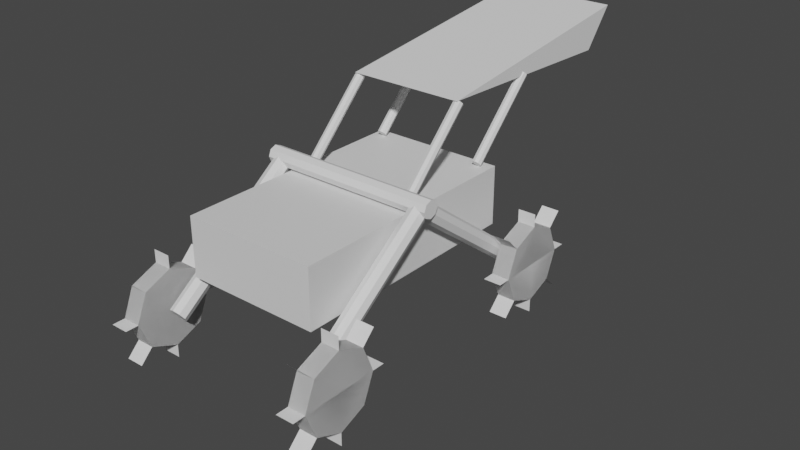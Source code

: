 # Source: lunabot.blend  (saved by Blender 3.6.11; exported with 4.5.12 LTS)
import bpy
from mathutils import Matrix  # noqa: F401  (used for matrix-valued properties, if any)

bpy.ops.wm.read_factory_settings(use_empty=True)
scene = bpy.context.scene
scene.name = 'Scene'

# ---- collections
col_collection = bpy.data.collections.new('Collection'); scene.collection.children.link(col_collection)
col_collection_2 = bpy.data.collections.new('Collection 2'); scene.collection.children.link(col_collection_2)

# ---- materials (node trees are filled in below, after node groups)
mat_material = bpy.data.materials.new('Material')
mat_material.alpha_threshold = 0.0
mat_material.use_transparent_shadow = False
mat_material.roughness = 0.5
mat_material.line_color = (0.0, 0.0, 0.0, 1.0)

# ---- material node trees
mat_material.use_nodes = True; mat_material.node_tree.nodes.clear()
_N = mat_material.node_tree.nodes; _L = mat_material.node_tree.links
n0 = _N.new('ShaderNodeOutputMaterial'); n0.name = 'Material Output'; n0.location = (300, 300)
n1 = _N.new('ShaderNodeBsdfPrincipled'); n1.name = 'Principled BSDF'; n1.location = (10, 300)
n1.distribution = 'GGX'
n1.subsurface_method = 'RANDOM_WALK_SKIN'
n1.inputs[3].default_value = 1.45
n1.inputs[27].default_value = (0.0, 0.0, 0.0, 1.0)
n1.inputs[28].default_value = 1.0
_L.new(n1.outputs[0], n0.inputs[0])
n0.is_active_output = True

# ---- world
world_world = bpy.data.worlds.new('World'); scene.world = world_world
world_world.use_nodes = True; world_world.node_tree.nodes.clear()
_N = world_world.node_tree.nodes; _L = world_world.node_tree.links
n0 = _N.new('ShaderNodeOutputWorld'); n0.name = 'World Output'; n0.location = (300, 300)
n1 = _N.new('ShaderNodeBackground'); n1.name = 'Background'; n1.location = (10, 300)
n1.inputs[0].default_value = (0.05088, 0.05088, 0.05088, 1.0)
_L.new(n1.outputs[0], n0.inputs[0])
n0.is_active_output = True
world_world.color = (0.05088, 0.05088, 0.05088)
world_world.use_sun_shadow = False
world_world.sun_shadow_jitter_overblur = 0.0

# ---- meshes
me_cube = bpy.data.meshes.new('Cube')
me_cube.from_pydata([(1.159, 2.087, 0.6685), (1.159, 2.087, -0.7634), (1.159, -2.087, 0.6685), (1.159, -2.087, -0.7634), (-1.159, 2.087, 0.6685), (-1.159, 2.087, -0.7634), (-1.159, -2.087, 0.6685), (-1.159, -2.087, -0.7634)], [], [(0, 4, 6, 2), (3, 2, 6, 7), (7, 6, 4, 5), (5, 1, 3, 7), (1, 0, 2, 3), (5, 4, 0, 1)])
_uv = me_cube.uv_layers.new(name='UVMap')
_uv.uv.foreach_set('vector', [0.625, 0.5, 0.875, 0.5, 0.875, 0.75, 0.625, 0.75, 0.375, 0.75, 0.625, 0.75, 0.625, 1.0, 0.375, 1.0, 0.375, 0.0, 0.625, 0.0, 0.625, 0.25, 0.375, 0.25, 0.125, 0.5, 0.375, 0.5, 0.375, 0.75, 0.125, 0.75, 0.375, 0.5, 0.625, 0.5, 0.625, 0.75, 0.375, 0.75, 0.375, 0.25, 0.625, 0.25, 0.625, 0.5, 0.375, 0.5])
me_cube.materials.append(mat_material)
me_cube.use_mirror_vertex_groups = False
me_cube.update()
me_cylinder = bpy.data.meshes.new('Cylinder')
me_cylinder.from_pydata([(0.0, 0.15, -1.0), (0.0, 0.15, 1.0), (0.1061, 0.1061, -1.0), (0.1061, 0.1061, 1.0), (0.15, 0.0, -1.0), (0.15, 0.0, 1.0), (0.1061, -0.1061, -1.0), (0.1061, -0.1061, 1.0), (0.0, -0.15, -1.0), (0.0, -0.15, 1.0), (-0.1061, -0.1061, -1.0), (-0.1061, -0.1061, 1.0), (-0.15, 0.0, -1.0), (-0.15, 0.0, 1.0), (-0.1061, 0.1061, -1.0), (-0.1061, 0.1061, 1.0)], [], [(0, 1, 3, 2), (2, 3, 5, 4), (4, 5, 7, 6), (6, 7, 9, 8), (8, 9, 11, 10), (10, 11, 13, 12), (3, 1, 15, 13, 11, 9, 7, 5), (12, 13, 15, 14), (14, 15, 1, 0), (0, 2, 4, 6, 8, 10, 12, 14)])
_uv = me_cylinder.uv_layers.new(name='UVMap')
_uv.uv.foreach_set('vector', [1.0, 0.5, 1.0, 1.0, 0.875, 1.0, 0.875, 0.5, 0.875, 0.5, 0.875, 1.0, 0.75, 1.0, 0.75, 0.5, 0.75, 0.5, 0.75, 1.0, 0.625, 1.0, 0.625, 0.5, 0.625, 0.5, 0.625, 1.0, 0.5, 1.0, 0.5, 0.5, 0.5, 0.5, 0.5, 1.0, 0.375, 1.0, 0.375, 0.5, 0.375, 0.5, 0.375, 1.0, 0.25, 1.0, 0.25, 0.5, 0.4197, 0.4197, 0.25, 0.49, 0.08029, 0.4197, 0.01, 0.25, 0.08029, 0.08029, 0.25, 0.01, 0.4197, 0.08029, 0.49, 0.25, 0.25, 0.5, 0.25, 1.0, 0.125, 1.0, 0.125, 0.5, 0.125, 0.5, 0.125, 1.0, 0.0, 1.0, 0.0, 0.5, 0.75, 0.49, 0.9197, 0.4197, 0.99, 0.25, 0.9197, 0.08029, 0.75, 0.01, 0.5803, 0.08029, 0.51, 0.25, 0.5803, 0.4197])
me_cylinder.update()
me_cylinder_001 = bpy.data.meshes.new('Cylinder.001')
me_cylinder_001.from_pydata([(0.0, 0.15, -1.0), (0.0, 0.15, 1.0), (0.1061, 0.1061, -1.0), (0.1061, 0.1061, 1.0), (0.15, 0.0, -1.0), (0.15, 0.0, 1.0), (0.1061, -0.1061, -1.0), (0.1061, -0.1061, 1.0), (0.0, -0.15, -1.0), (0.0, -0.15, 1.0), (-0.1061, -0.1061, -1.0), (-0.1061, -0.1061, 1.0), (-0.15, 0.0, -1.0), (-0.15, 0.0, 1.0), (-0.1061, 0.1061, -1.0), (-0.1061, 0.1061, 1.0)], [], [(0, 1, 3, 2), (2, 3, 5, 4), (4, 5, 7, 6), (6, 7, 9, 8), (8, 9, 11, 10), (10, 11, 13, 12), (3, 1, 15, 13, 11, 9, 7, 5), (12, 13, 15, 14), (14, 15, 1, 0), (0, 2, 4, 6, 8, 10, 12, 14)])
_uv = me_cylinder_001.uv_layers.new(name='UVMap')
_uv.uv.foreach_set('vector', [1.0, 0.5, 1.0, 1.0, 0.875, 1.0, 0.875, 0.5, 0.875, 0.5, 0.875, 1.0, 0.75, 1.0, 0.75, 0.5, 0.75, 0.5, 0.75, 1.0, 0.625, 1.0, 0.625, 0.5, 0.625, 0.5, 0.625, 1.0, 0.5, 1.0, 0.5, 0.5, 0.5, 0.5, 0.5, 1.0, 0.375, 1.0, 0.375, 0.5, 0.375, 0.5, 0.375, 1.0, 0.25, 1.0, 0.25, 0.5, 0.4197, 0.4197, 0.25, 0.49, 0.08029, 0.4197, 0.01, 0.25, 0.08029, 0.08029, 0.25, 0.01, 0.4197, 0.08029, 0.49, 0.25, 0.25, 0.5, 0.25, 1.0, 0.125, 1.0, 0.125, 0.5, 0.125, 0.5, 0.125, 1.0, 0.0, 1.0, 0.0, 0.5, 0.75, 0.49, 0.9197, 0.4197, 0.99, 0.25, 0.9197, 0.08029, 0.75, 0.01, 0.5803, 0.08029, 0.51, 0.25, 0.5803, 0.4197])
me_cylinder_001.update()
me_cylinder_002 = bpy.data.meshes.new('Cylinder.002')
me_cylinder_002.from_pydata([(-0.008551, 0.662, -0.1821), (-0.008551, 0.662, 0.1265), (0.459, 0.4684, -0.1821), (0.459, 0.4684, 0.1265), (0.6527, 0.0007845, -0.1821), (0.6527, 0.0007845, 0.1265), (0.459, -0.4668, -0.1821), (0.459, -0.4668, 0.1265), (-0.008551, -0.6605, -0.1821), (-0.008551, -0.6605, 0.1265), (-0.4761, -0.4668, -0.1821), (-0.4761, -0.4668, 0.1265), (-0.6698, 0.0007845, -0.1821), (-0.6698, 0.0007845, 0.1265), (-0.4761, 0.4684, -0.1821), (-0.4761, 0.4684, 0.1265), (-0.6698, 0.0007845, -0.1821), (-0.6698, 0.0007845, 0.1265), (-0.6698, 0.0007845, 0.1265), (-0.008551, 0.662, 0.1265), (0.459, 0.4684, 0.1265), (0.6527, 0.0007845, 0.1265), (0.459, -0.4668, 0.1265), (-0.008551, -0.6605, 0.1265), (-0.4761, -0.4668, 0.1265), (-0.4761, 0.4684, 0.1265), (-0.6698, 0.0007845, 0.1265), (-0.008551, 0.662, -0.1821), (-0.008551, 0.662, 0.1265), (0.459, 0.4684, -0.1821), (0.459, 0.4684, 0.1265), (0.6527, 0.0007845, -0.1821), (0.6527, 0.0007845, 0.1265), (0.459, -0.4668, -0.1821), (0.459, -0.4668, 0.1265), (-0.008551, -0.6605, -0.1821), (-0.008551, -0.6605, 0.1265), (-0.4761, -0.4668, -0.1821), (-0.4761, -0.4668, 0.1265), (-0.6698, 0.0007845, -0.1821), (-0.6698, 0.0007845, 0.1265), (-0.4761, 0.4684, -0.1821), (-0.4761, 0.4684, 0.1265), (-0.6698, 0.0007845, -0.1821), (-0.6698, 0.0007845, 0.1265), (-0.6698, 0.0007845, 0.1265), (-0.008551, 0.662, 0.1265), (0.459, 0.4684, 0.1265), (0.6527, 0.0007845, 0.1265), (0.459, -0.4668, 0.1265), (-0.008551, -0.6605, 0.1265), (-0.4761, -0.4668, 0.1265), (-0.4761, 0.4684, 0.1265), (-0.6698, 0.0007845, 0.1265), (-0.4761, 0.4684, 0.1265), (-0.6698, 0.0007845, 0.1265), (-0.8902, 0.0007845, 0.1265), (-0.008551, 0.8824, 0.1265), (0.8731, 0.0007845, 0.1265), (-0.008551, -0.8809, 0.1265), (-0.6965, 0.6888, 0.1265), (0.6794, 0.6888, 0.1265), (-0.6965, -0.6872, 0.1265), (0.6794, -0.6872, 0.1265), (-0.8902, 0.0007845, 0.1265), (-0.008551, 0.8824, 0.1265), (0.8731, 0.0007845, 0.1265), (-0.008551, -0.8809, 0.1265), (-0.6965, 0.6888, 0.1265), (0.6794, 0.6888, 0.1265), (-0.6965, -0.6872, 0.1265), (0.6794, -0.6872, 0.1265), (-0.8902, 0.0007845, -0.1821), (-0.00855, 0.8824, -0.1821), (0.8731, 0.0007845, -0.1821), (-0.00855, -0.8809, -0.1821), (-0.6965, 0.6888, -0.1821), (0.6794, 0.6888, -0.1821), (-0.6965, -0.6872, -0.1821), (0.6794, -0.6872, -0.1821)], [(52, 54), (53, 55), (55, 56), (46, 57), (48, 58), (50, 59), (54, 60), (47, 61), (51, 62), (49, 63), (56, 64), (57, 65), (58, 66), (59, 67), (60, 68), (61, 69), (62, 70), (63, 71)], [(0, 2, 3, 1), (2, 4, 5, 3), (4, 6, 7, 5), (6, 8, 9, 7), (8, 10, 11, 9), (10, 12, 13, 11), (3, 5, 7, 9, 11, 13, 15, 1), (12, 14, 15, 13), (14, 0, 1, 15), (0, 14, 12, 10, 8, 6, 4, 2), (13, 17, 16, 12), (3, 20, 21, 5), (9, 23, 24, 11), (1, 19, 25, 15), (1, 19, 20, 3), (5, 21, 22, 7), (7, 22, 23, 9), (27, 28, 30, 29), (29, 30, 32, 31), (31, 32, 34, 33), (33, 34, 36, 35), (35, 36, 38, 37), (37, 38, 40, 39), (30, 28, 42, 40, 38, 36, 34, 32), (39, 40, 42, 41), (41, 42, 28, 27), (27, 29, 31, 33, 35, 37, 39, 41), (40, 39, 43, 44), (30, 32, 48, 47), (36, 38, 51, 50), (28, 42, 52, 46), (28, 30, 47, 46), (32, 34, 49, 48), (34, 36, 50, 49), (22, 21, 48, 49), (15, 25, 52, 42), (23, 22, 49, 50), (16, 17, 44, 43), (24, 23, 50, 51), (12, 16, 43, 39), (25, 19, 46, 52), (17, 13, 40, 44), (18, 26, 53, 45), (17, 18, 45, 44), (20, 19, 46, 47), (11, 24, 51, 38), (21, 20, 47, 48), (41, 54, 68, 76), (43, 55, 64, 72), (46, 27, 73, 65), (47, 29, 77, 69), (48, 31, 74, 66), (49, 33, 79, 71), (50, 35, 75, 67), (37, 51, 70, 78)])
_uv = me_cylinder_002.uv_layers.new(name='UVMap')
_uv.uv.foreach_set('vector', [1.0, 0.5, 0.875, 0.5, 0.875, 1.0, 1.0, 1.0, 0.875, 0.5, 0.75, 0.5, 0.75, 1.0, 0.875, 1.0, 0.75, 0.5, 0.625, 0.5, 0.625, 1.0, 0.75, 1.0, 0.625, 0.5, 0.5, 0.5, 0.5, 1.0, 0.625, 1.0, 0.5, 0.5, 0.375, 0.5, 0.375, 1.0, 0.5, 1.0, 0.375, 0.5, 0.25, 0.5, 0.25, 1.0, 0.375, 1.0, 0.4197, 0.4197, 0.49, 0.25, 0.4197, 0.08029, 0.25, 0.01, 0.08029, 0.08029, 0.01, 0.25, 0.08029, 0.4197, 0.25, 0.49, 0.25, 0.5, 0.125, 0.5, 0.125, 1.0, 0.25, 1.0, 0.125, 0.5, 0.0, 0.5, 0.0, 1.0, 0.125, 1.0, 0.75, 0.49, 0.5803, 0.4197, 0.51, 0.25, 0.5803, 0.08029, 0.75, 0.01, 0.9197, 0.08029, 0.99, 0.25, 0.9197, 0.4197, 0.25, 1.0, 0.25, 1.0, 0.25, 0.5, 0.25, 0.5, 0.875, 1.0, 0.875, 1.0, 0.75, 1.0, 0.75, 1.0, 0.5, 1.0, 0.5, 1.0, 0.375, 1.0, 0.375, 1.0, 0.25, 0.49, 0.25, 0.49, 0.08029, 0.4197, 0.08029, 0.4197, 1.0, 1.0, 1.0, 1.0, 0.875, 1.0, 0.875, 1.0, 0.75, 1.0, 0.75, 1.0, 0.625, 1.0, 0.625, 1.0, 0.625, 1.0, 0.625, 1.0, 0.5, 1.0, 0.5, 1.0, 1.0, 0.5, 1.0, 1.0, 0.875, 1.0, 0.875, 0.5, 0.875, 0.5, 0.875, 1.0, 0.75, 1.0, 0.75, 0.5, 0.75, 0.5, 0.75, 1.0, 0.625, 1.0, 0.625, 0.5, 0.625, 0.5, 0.625, 1.0, 0.5, 1.0, 0.5, 0.5, 0.5, 0.5, 0.5, 1.0, 0.375, 1.0, 0.375, 0.5, 0.375, 0.5, 0.375, 1.0, 0.25, 1.0, 0.25, 0.5, 0.4197, 0.4197, 0.25, 0.49, 0.08029, 0.4197, 0.01, 0.25, 0.08029, 0.08029, 0.25, 0.01, 0.4197, 0.08029, 0.49, 0.25, 0.25, 0.5, 0.25, 1.0, 0.125, 1.0, 0.125, 0.5, 0.125, 0.5, 0.125, 1.0, 0.0, 1.0, 0.0, 0.5, 0.75, 0.49, 0.9197, 0.4197, 0.99, 0.25, 0.9197, 0.08029, 0.75, 0.01, 0.5803, 0.08029, 0.51, 0.25, 0.5803, 0.4197, 0.25, 1.0, 0.25, 0.5, 0.25, 0.5, 0.25, 1.0, 0.875, 1.0, 0.75, 1.0, 0.75, 1.0, 0.875, 1.0, 0.5, 1.0, 0.375, 1.0, 0.375, 1.0, 0.5, 1.0, 0.25, 0.49, 0.08029, 0.4197, 0.08029, 0.4197, 0.25, 0.49, 1.0, 1.0, 0.875, 1.0, 0.875, 1.0, 1.0, 1.0, 0.75, 1.0, 0.625, 1.0, 0.625, 1.0, 0.75, 1.0, 0.625, 1.0, 0.5, 1.0, 0.5, 1.0, 0.625, 1.0, 0.625, 1.0, 0.75, 1.0, 0.75, 1.0, 0.625, 1.0, 0.08029, 0.4197, 0.08029, 0.4197, 0.08029, 0.4197, 0.08029, 0.4197, 0.5, 1.0, 0.625, 1.0, 0.625, 1.0, 0.5, 1.0, 0.25, 0.5, 0.25, 1.0, 0.25, 1.0, 0.25, 0.5, 0.375, 1.0, 0.5, 1.0, 0.5, 1.0, 0.375, 1.0, 0.25, 0.5, 0.25, 0.5, 0.25, 0.5, 0.25, 0.5, 0.08029, 0.4197, 0.25, 0.49, 0.25, 0.49, 0.08029, 0.4197, 0.25, 1.0, 0.25, 1.0, 0.25, 1.0, 0.25, 1.0, 0.0, 0.0, 0.0, 0.0, 0.0, 0.0, 0.0, 0.0, 0.0, 0.0, 0.0, 0.0, 0.0, 0.0, 0.0, 0.0, 0.875, 1.0, 1.0, 1.0, 1.0, 1.0, 0.875, 1.0, 0.375, 1.0, 0.375, 1.0, 0.375, 1.0, 0.375, 1.0, 0.75, 1.0, 0.875, 1.0, 0.875, 1.0, 0.75, 1.0, 0.0, 0.0, 0.0, 0.0, 0.0, 0.0, 0.0, 0.0, 0.0, 0.0, 0.0, 0.0, 0.0, 0.0, 0.0, 0.0, 0.0, 0.0, 0.0, 0.0, 0.0, 0.0, 0.0, 0.0, 0.0, 0.0, 0.0, 0.0, 0.0, 0.0, 0.0, 0.0, 0.0, 0.0, 0.0, 0.0, 0.0, 0.0, 0.0, 0.0, 0.0, 0.0, 0.0, 0.0, 0.0, 0.0, 0.0, 0.0, 0.0, 0.0, 0.0, 0.0, 0.0, 0.0, 0.0, 0.0, 0.0, 0.0, 0.0, 0.0, 0.0, 0.0, 0.0, 0.0])
me_cylinder_002.update()
me_cylinder_003 = bpy.data.meshes.new('Cylinder.003')
me_cylinder_003.from_pydata([(0.0, 0.15, -1.0), (0.0, 0.15, 1.0), (0.1061, 0.1061, -1.0), (0.1061, 0.1061, 1.0), (0.15, 0.0, -1.0), (0.15, 0.0, 1.0), (0.1061, -0.1061, -1.0), (0.1061, -0.1061, 1.0), (0.0, -0.15, -1.0), (0.0, -0.15, 1.0), (-0.1061, -0.1061, -1.0), (-0.1061, -0.1061, 1.0), (-0.15, 0.0, -1.0), (-0.15, 0.0, 1.0), (-0.1061, 0.1061, -1.0), (-0.1061, 0.1061, 1.0)], [], [(0, 1, 3, 2), (2, 3, 5, 4), (4, 5, 7, 6), (6, 7, 9, 8), (8, 9, 11, 10), (10, 11, 13, 12), (3, 1, 15, 13, 11, 9, 7, 5), (12, 13, 15, 14), (14, 15, 1, 0), (0, 2, 4, 6, 8, 10, 12, 14)])
_uv = me_cylinder_003.uv_layers.new(name='UVMap')
_uv.uv.foreach_set('vector', [1.0, 0.5, 1.0, 1.0, 0.875, 1.0, 0.875, 0.5, 0.875, 0.5, 0.875, 1.0, 0.75, 1.0, 0.75, 0.5, 0.75, 0.5, 0.75, 1.0, 0.625, 1.0, 0.625, 0.5, 0.625, 0.5, 0.625, 1.0, 0.5, 1.0, 0.5, 0.5, 0.5, 0.5, 0.5, 1.0, 0.375, 1.0, 0.375, 0.5, 0.375, 0.5, 0.375, 1.0, 0.25, 1.0, 0.25, 0.5, 0.4197, 0.4197, 0.25, 0.49, 0.08029, 0.4197, 0.01, 0.25, 0.08029, 0.08029, 0.25, 0.01, 0.4197, 0.08029, 0.49, 0.25, 0.25, 0.5, 0.25, 1.0, 0.125, 1.0, 0.125, 0.5, 0.125, 0.5, 0.125, 1.0, 0.0, 1.0, 0.0, 0.5, 0.75, 0.49, 0.9197, 0.4197, 0.99, 0.25, 0.9197, 0.08029, 0.75, 0.01, 0.5803, 0.08029, 0.51, 0.25, 0.5803, 0.4197])
me_cylinder_003.update()
me_cylinder_004 = bpy.data.meshes.new('Cylinder.004')
me_cylinder_004.from_pydata([(0.0, 0.15, -1.0), (0.0, 0.15, 1.0), (0.1061, 0.1061, -1.0), (0.1061, 0.1061, 1.0), (0.15, 0.0, -1.0), (0.15, 0.0, 1.0), (0.1061, -0.1061, -1.0), (0.1061, -0.1061, 1.0), (0.0, -0.15, -1.0), (0.0, -0.15, 1.0), (-0.1061, -0.1061, -1.0), (-0.1061, -0.1061, 1.0), (-0.15, 0.0, -1.0), (-0.15, 0.0, 1.0), (-0.1061, 0.1061, -1.0), (-0.1061, 0.1061, 1.0)], [], [(0, 1, 3, 2), (2, 3, 5, 4), (4, 5, 7, 6), (6, 7, 9, 8), (8, 9, 11, 10), (10, 11, 13, 12), (3, 1, 15, 13, 11, 9, 7, 5), (12, 13, 15, 14), (14, 15, 1, 0), (0, 2, 4, 6, 8, 10, 12, 14)])
_uv = me_cylinder_004.uv_layers.new(name='UVMap')
_uv.uv.foreach_set('vector', [1.0, 0.5, 1.0, 1.0, 0.875, 1.0, 0.875, 0.5, 0.875, 0.5, 0.875, 1.0, 0.75, 1.0, 0.75, 0.5, 0.75, 0.5, 0.75, 1.0, 0.625, 1.0, 0.625, 0.5, 0.625, 0.5, 0.625, 1.0, 0.5, 1.0, 0.5, 0.5, 0.5, 0.5, 0.5, 1.0, 0.375, 1.0, 0.375, 0.5, 0.375, 0.5, 0.375, 1.0, 0.25, 1.0, 0.25, 0.5, 0.4197, 0.4197, 0.25, 0.49, 0.08029, 0.4197, 0.01, 0.25, 0.08029, 0.08029, 0.25, 0.01, 0.4197, 0.08029, 0.49, 0.25, 0.25, 0.5, 0.25, 1.0, 0.125, 1.0, 0.125, 0.5, 0.125, 0.5, 0.125, 1.0, 0.0, 1.0, 0.0, 0.5, 0.75, 0.49, 0.9197, 0.4197, 0.99, 0.25, 0.9197, 0.08029, 0.75, 0.01, 0.5803, 0.08029, 0.51, 0.25, 0.5803, 0.4197])
me_cylinder_004.update()
me_cube_003 = bpy.data.meshes.new('Cube.003')
me_cube_003.from_pydata([(-1.0, 2.873, -0.1159), (-1.0, -0.8176, 0.03168), (-1.0, 3.4, 0.5497), (1.0, 2.873, -0.1159), (1.0, -0.8176, 0.03168), (1.0, 3.4, 0.5497)], [], [(0, 1, 2), (2, 1, 4, 5), (3, 5, 4), (3, 4, 1, 0), (2, 5, 3, 0)])
_uv = me_cube_003.uv_layers.new(name='UVMap')
_uv.uv.foreach_set('vector', [0.375, 1.0, 0.625, 1.0, 0.125, 0.5, 0.125, 0.5, 0.625, 1.0, 0.625, 0.75, 0.375, 0.5, 0.375, 0.75, 0.375, 0.5, 0.625, 0.75, 0.375, 0.75, 0.625, 0.75, 0.625, 1.0, 0.375, 1.0, 0.125, 0.5, 0.375, 0.5, 0.375, 0.75, 0.125, 0.75])
me_cube_003.update()
me_cube_001 = bpy.data.meshes.new('Cube.001')
me_cube_001.from_pydata([(-1.0, -1.0, -1.0), (-1.0, -1.0, 1.0), (-1.0, 1.0, -1.0), (-1.0, 1.0, 1.0), (1.0, -1.0, -1.0), (1.0, -1.0, 1.0), (1.0, 1.0, -1.0), (1.0, 1.0, 1.0)], [], [(0, 1, 3, 2), (2, 3, 7, 6), (6, 7, 5, 4), (4, 5, 1, 0), (2, 6, 4, 0), (7, 3, 1, 5)])
_uv = me_cube_001.uv_layers.new(name='UVMap')
_uv.uv.foreach_set('vector', [0.375, 0.0, 0.625, 0.0, 0.625, 0.25, 0.375, 0.25, 0.375, 0.25, 0.625, 0.25, 0.625, 0.5, 0.375, 0.5, 0.375, 0.5, 0.625, 0.5, 0.625, 0.75, 0.375, 0.75, 0.375, 0.75, 0.625, 0.75, 0.625, 1.0, 0.375, 1.0, 0.125, 0.5, 0.375, 0.5, 0.375, 0.75, 0.125, 0.75, 0.625, 0.5, 0.875, 0.5, 0.875, 0.75, 0.625, 0.75])
me_cube_001.update()

# ---- objects
ob_cube = bpy.data.objects.new('Cube', me_cube)
ob_cylinder = bpy.data.objects.new('Cylinder', me_cylinder)
ob_cylinder_001 = bpy.data.objects.new('Cylinder.001', me_cylinder_001)
ob_wheel = bpy.data.objects.new('Wheel', me_cylinder_002)
ob_cylinder_002 = bpy.data.objects.new('Cylinder.002', me_cylinder_003)
ob_cylinder_003 = bpy.data.objects.new('Cylinder.003', me_cylinder_004)
ob_cube_001 = bpy.data.objects.new('Cube.001', me_cube_003)
ob_bin = bpy.data.objects.new('Bin', me_cube_001)

# ---- transforms, parenting, visibility, modifiers, constraints
ob_cube.location = (0.0, 0.0, 1.529)
ob_cube.scale = (1.0, 1.0, 0.7021)
ob_cube.lock_rotations_4d = False
ob_cube.empty_display_type = 'ARROWS'
ob_cube.lineart.crease_threshold = 0.0
ob_cylinder.location = (0.0, 0.0, 2.156)
ob_cylinder.rotation_euler = (0.0, 1.571, 0.0)
ob_cylinder.scale = (1.0, 1.0, 1.543)
ob_cylinder_001.location = (1.351, 1.127, 1.274)
ob_cylinder_001.rotation_euler = (0.93, 3.199e-17, 2.316e-18)
ob_cylinder_001.scale = (1.0, 1.0, 1.5)
_m = ob_cylinder_001.modifiers.new('Mirror', 'MIRROR')
_m.use_axis = (True, True, False)
_m.mirror_object = ob_cube
ob_wheel.location = (1.71, 2.265, 0.4089)
ob_wheel.rotation_euler = (0.0, 1.571, 0.0)
_m = ob_wheel.modifiers.new('Mirror', 'MIRROR')
_m.use_axis = (True, True, False)
_m.use_mirror_merge = False
_m.mirror_object = ob_cube
ob_cylinder_002.location = (0.9635, 0.783, 2.637)
ob_cylinder_002.rotation_euler = (0.7854, 3.142, -2.304e-07)
ob_cylinder_002.scale = (0.5318, 0.5318, 0.8204)
_m = ob_cylinder_002.modifiers.new('Mirror', 'MIRROR')
_m.mirror_object = ob_cube
ob_cylinder_003.location = (0.9635, 2.449, 2.637)
ob_cylinder_003.rotation_euler = (0.7854, 3.142, -2.304e-07)
ob_cylinder_003.scale = (0.5318, 0.5318, 0.8204)
_m = ob_cylinder_003.modifiers.new('Mirror', 'MIRROR')
_m.mirror_object = ob_cube
ob_cube_001.location = (7.18e-16, 2.09, 3.233)
ob_bin.location = (0.0, 0.0, 0.905)
ob_bin.scale = (1.0, 1.0, 0.06886)

# ---- collection membership
col_collection.objects.link(ob_cube)
col_collection.objects.link(ob_cylinder)
col_collection.objects.link(ob_cylinder_001)
col_collection.objects.link(ob_wheel)
col_collection.objects.link(ob_cylinder_002)
col_collection.objects.link(ob_cylinder_003)
col_collection.objects.link(ob_cube_001)
col_collection_2.objects.link(ob_bin)

# ---- scene / render settings (as saved in the file)
scene.frame_start = 1; scene.frame_end = 250; scene.frame_set(1)
scene.render.engine = 'BLENDER_EEVEE_NEXT'
scene.cycles.sampling_pattern = 'TABULATED_SOBOL'
scene.view_settings.view_transform = 'Filmic'
bpy.context.view_layer.update()

# ---- added for rendering (the .blend has no active camera and no usable light): camera, sun
cam_auto = bpy.data.cameras.new('AutoCamera')
cam_auto.lens = 50.0
cam_auto.sensor_width = 36.0
cam_auto.clip_end = 1000.0
ob_auto_camera = bpy.data.objects.new('AutoCamera', cam_auto)
scene.collection.objects.link(ob_auto_camera)
ob_auto_camera.location = (10.1473, -11.0055, 9.06453)
ob_auto_camera.rotation_euler = (1.09748, -7.21219e-08, 0.694738)
scene.camera = ob_auto_camera
light_auto_sun = bpy.data.lights.new('AutoSun', 'SUN')
light_auto_sun.energy = 3.0
light_auto_sun.angle = 0.0523599
ob_auto_sun = bpy.data.objects.new('AutoSun', light_auto_sun)
scene.collection.objects.link(ob_auto_sun)
ob_auto_sun.rotation_euler = (0.872665, 0.174533, 0.523599)
bpy.context.view_layer.update()
